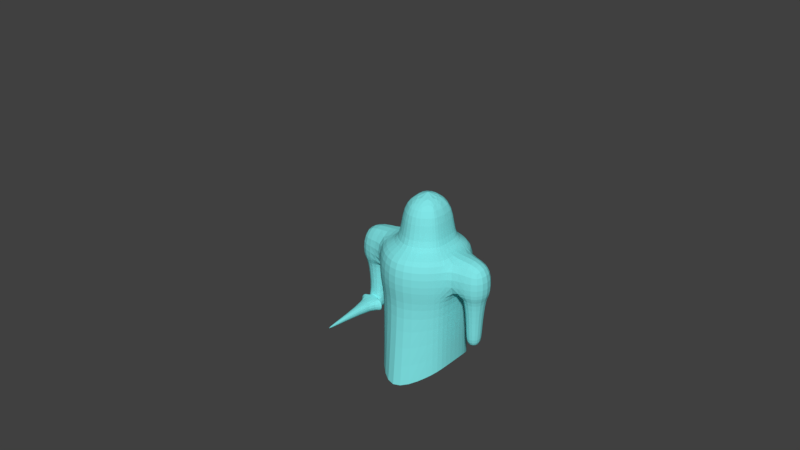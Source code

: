 # Source: Knight.blend  (saved by Blender 2.79.0; exported with 4.5.12 LTS)
import bpy
from mathutils import Matrix  # noqa: F401  (used for matrix-valued properties, if any)

bpy.ops.wm.read_factory_settings(use_empty=True)
scene = bpy.context.scene
scene.name = 'Scene'

# ---- collections
col_collection_1 = bpy.data.collections.new('Collection 1'); scene.collection.children.link(col_collection_1)

# ---- materials (node trees are filled in below, after node groups)
mat_base = bpy.data.materials.new('base')
mat_base.alpha_threshold = 0.0
mat_base.use_transparent_shadow = False
mat_base.diffuse_color = (0.2178, 0.7908, 0.8, 1.0)
mat_base.roughness = 0.5

# ---- material node trees

# ---- world
world_world = bpy.data.worlds.new('World'); scene.world = world_world
world_world.color = (0.05088, 0.05088, 0.05088)
world_world.use_sun_shadow = False
world_world.sun_shadow_jitter_overblur = 0.0
world_world.cycles.sampling_method = 'MANUAL'

# ---- meshes
me_cube = bpy.data.meshes.new('Cube')
me_cube.from_pydata([(0.3024, -1.402, 1.247), (1.202, -0.8621, 1.247), (0.002439, 1.208, 1.247), (-0.5976, 0.9379, 1.247), (-0.5976, -0.8621, 1.247), (1.382, 0.4879, 1.247), (1.202, 0.9379, 1.247), (0.6024, 1.208, 1.247), (-0.7776, -0.4121, 1.247), (-0.7776, 0.4879, 1.247), (1.382, -0.4121, 1.247), (0.6024, 1.208, 0.2475), (1.202, 0.9379, 0.2475), (-0.5976, 0.9379, 0.2475), (0.002439, 1.208, 0.2475), (-0.7776, -0.4121, 0.2475), (-0.7776, 0.4879, 0.2475), (0.3024, -1.402, 0.2475), (-0.5976, -0.8621, 0.2475), (1.382, -0.4121, 0.2475), (1.202, -0.8621, 0.2475), (1.382, 0.4879, 0.2475), (-1.694, 0.4544, 1.247), (-1.694, -0.4456, 1.247), (-1.694, -0.4456, 0.2475), (-1.694, 0.4544, 0.2475), (2.281, -0.4212, 1.247), (2.281, 0.4788, 1.247), (2.281, -0.4212, 0.2475), (2.281, 0.4788, 0.2475), (-0.9448, -0.3106, 0.2475), (-0.9448, 0.3194, 0.2475), (-1.562, -0.3106, 0.2475), (-1.562, 0.3194, 0.2475), (1.593, 0.3438, 0.2475), (1.593, -0.2862, 0.2475), (2.16, 0.3438, 0.2475), (2.16, -0.2862, 0.2475), (-1.037, -0.2161, -0.7525), (-1.037, 0.2249, -0.7525), (-1.47, -0.2161, -0.7525), (-1.47, 0.2249, -0.7525), (1.678, 0.2493, -0.7525), (1.678, -0.1917, -0.7525), (2.075, 0.2493, -0.7525), (2.075, -0.1917, -0.7525), (-1.037, -0.2161, -1.253), (-1.037, 0.2249, -1.253), (-1.47, -0.2161, -1.253), (-1.47, 0.2249, -1.253), (1.678, 0.2493, -1.253), (1.678, -0.1917, -1.253), (2.075, 0.2493, -1.253), (2.075, -0.1917, -1.253), (0.3024, -0.7257, 1.247), (0.8024, -0.4257, 1.247), (0.1358, 0.7243, 1.247), (-0.1976, 0.5743, 1.247), (-0.1976, -0.4257, 1.247), (0.9024, 0.3243, 1.247), (0.8024, 0.5743, 1.247), (0.4691, 0.7243, 1.247), (-0.2976, -0.1757, 1.247), (-0.2976, 0.3243, 1.247), (0.9024, -0.1757, 1.247), (0.3024, -0.7257, 2.247), (0.8024, -0.4257, 2.247), (0.1358, 0.7243, 2.247), (-0.1976, 0.5743, 2.247), (-0.1976, -0.4257, 2.247), (0.9024, 0.3243, 2.247), (0.8024, 0.5743, 2.247), (0.4691, 0.7243, 2.247), (-0.2976, -0.1757, 2.247), (-0.2976, 0.3243, 2.247), (0.9024, -0.1757, 2.247), (0.3024, 0.04616, 2.747), (-1.362, 0.2249, -0.8765), (-1.145, 0.2249, -0.8765), (-1.362, 0.2249, -1.129), (-1.145, 0.2249, -1.129), (-1.362, 0.6749, -0.8765), (-1.145, 0.6749, -0.8765), (-1.362, 0.6749, -1.129), (-1.145, 0.6749, -1.129), (-1.102, -0.2161, -0.8275), (-1.405, -0.2161, -0.8275), (-1.102, -0.2161, -1.178), (-1.405, -0.2161, -1.178), (-1.102, -0.3511, -0.8275), (-1.405, -0.3511, -0.8275), (-1.102, -0.3511, -1.178), (-1.405, -0.3511, -1.178), (-1.713, -0.3511, -0.8275), (-1.713, -0.3511, -1.178), (-1.241, -2.151, -0.9956), (-1.265, -2.151, -0.9956), (-0.7935, -0.3511, -1.178), (-0.7935, -0.3511, -0.8275), (-1.241, -2.151, -1.009), (-1.265, -2.151, -1.009), (1.112, 0.8561, -0.1275), (0.03244, 1.099, -0.1275), (-0.6696, 0.4511, -0.1275), (-0.5076, -0.7639, -0.1275), (1.112, -0.7639, -0.1275), (1.274, 0.4511, -0.1275), (0.5724, 1.099, -0.1275), (-0.5076, 0.8561, -0.1275), (-0.6696, -0.3589, -0.1275), (0.3024, -1.25, -0.1275), (1.274, -0.3589, -0.1275), (1.112, 0.8561, -2.134), (0.03244, 1.356, -2.579), (-0.6696, 0.4511, -1.955), (-0.5076, -0.7639, -2.134), (1.112, -0.7639, -2.134), (1.274, 0.4511, -1.955), (0.5724, 1.356, -2.579), (-0.5076, 0.8561, -2.134), (-0.6696, -0.3589, -1.955), (0.3024, -1.563, -2.579), (1.274, -0.3589, -1.955)], [], [(1, 10, 64, 55), (12, 11, 7, 6), (14, 13, 3, 2), (8, 9, 22, 23), (11, 14, 2, 7), (18, 17, 0, 4), (20, 19, 10, 1), (15, 18, 4, 8), (21, 12, 6, 5), (5, 10, 26, 27), (17, 20, 1, 0), (13, 16, 9, 3), (108, 103, 16, 13), (110, 105, 20, 17), (111, 106, 21, 19), (106, 101, 12, 21), (109, 104, 18, 15), (105, 111, 19, 20), (104, 110, 17, 18), (107, 102, 14, 11), (103, 109, 15, 16), (102, 108, 13, 14), (101, 107, 11, 12), (25, 24, 23, 22), (24, 25, 33, 32), (15, 8, 23, 24), (9, 16, 25, 22), (28, 29, 27, 26), (21, 5, 27, 29), (10, 19, 28, 26), (21, 29, 36, 34), (33, 31, 39, 41), (16, 15, 30, 31), (15, 24, 32, 30), (25, 16, 31, 33), (36, 37, 45, 44), (28, 19, 35, 37), (19, 21, 34, 35), (29, 28, 37, 36), (38, 40, 86, 85), (32, 33, 41, 40), (30, 32, 40, 38), (31, 30, 38, 39), (45, 43, 51, 53), (34, 36, 44, 42), (35, 34, 42, 43), (37, 35, 43, 45), (47, 46, 48, 49), (39, 38, 46, 47), (39, 47, 80, 78), (40, 41, 49, 48), (51, 50, 52, 53), (44, 45, 53, 52), (42, 44, 52, 50), (43, 42, 50, 51), (59, 60, 71, 70), (8, 4, 58, 62), (5, 6, 60, 59), (10, 5, 59, 64), (0, 1, 55, 54), (3, 9, 63, 57), (6, 7, 61, 60), (2, 3, 57, 56), (9, 8, 62, 63), (7, 2, 56, 61), (4, 0, 54, 58), (64, 59, 70, 75), (54, 55, 66, 65), (57, 63, 74, 68), (60, 61, 72, 71), (56, 57, 68, 67), (63, 62, 73, 74), (61, 56, 67, 72), (58, 54, 65, 69), (55, 64, 75, 66), (62, 58, 69, 73), (73, 69, 76), (69, 65, 76), (65, 66, 76), (66, 75, 76), (75, 70, 76), (70, 71, 76), (71, 72, 76), (72, 67, 76), (67, 68, 76), (68, 74, 76), (74, 73, 76), (41, 39, 78, 77), (49, 41, 77, 79), (47, 49, 79, 80), (81, 82, 84, 83), (79, 77, 81, 83), (80, 79, 83, 84), (78, 80, 84, 82), (85, 86, 90, 89), (40, 48, 88, 86), (48, 46, 87, 88), (46, 38, 85, 87), (77, 78, 82, 81), (89, 91, 97, 98), (88, 87, 91, 92), (90, 86, 93), (92, 90, 93, 94), (88, 94, 93, 86), (87, 97, 91), (95, 96, 100, 99), (85, 98, 97, 87), (89, 98, 85), (92, 94, 88), (91, 89, 95, 99), (92, 91, 99, 100), (90, 92, 100, 96), (89, 90, 96, 95), (109, 103, 114, 120), (105, 110, 121, 116), (104, 109, 120, 115), (102, 107, 118, 113), (103, 108, 119, 114), (107, 101, 112, 118), (101, 106, 117, 112), (110, 104, 115, 121), (108, 102, 113, 119), (106, 111, 122, 117), (111, 105, 116, 122)])
_k = set([(77, 78), (77, 79), (78, 80), (79, 80), (89, 90), (89, 91), (90, 92), (91, 92)])
me_cube.attributes.new('sharp_edge', 'BOOLEAN', 'EDGE').data.foreach_set('value', [ (min(e.vertices), max(e.vertices)) in _k for e in me_cube.edges])
me_cube.materials.append(mat_base)
me_cube.use_remesh_preserve_volume = False
me_cube.use_remesh_preserve_attributes = False
me_cube.use_mirror_vertex_groups = False
me_cube.update()
arm_armature = bpy.data.armatures.new('Armature')  # bones are not reproduced

# ---- objects
ob_armature = bpy.data.objects.new('Armature', arm_armature)
ob_cube = bpy.data.objects.new('Cube', me_cube)
ob_empty = bpy.data.objects.new('Empty', None)

# ---- transforms, parenting, visibility, modifiers, constraints
ob_armature.location = (0.3097, 0.01548, -1.623)
ob_armature.show_in_front = True
ob_armature.lineart.crease_threshold = 0.0
ob_cube.parent = ob_armature
ob_cube.matrix_parent_inverse = Matrix(((1.0, 0.0, 0.0, -0.3097), (0.0, 1.0, 0.0, -0.01548), (0.0, 0.0, 1.0, 1.623), (0.0, 0.0, 0.0, 1.0)))
ob_cube.location = (0.0, 0.0, 0.0)
ob_cube.lineart.crease_threshold = 0.0
_vg = ob_cube.vertex_groups.new(name='Bone')
for _i, _w in zip([0, 1, 2, 3, 4, 5, 6, 7, 8, 9, 10, 11, 12, 13, 14, 15, 16, 17, 18, 19, 20, 21, 54, 55, 56, 57, 58, 59, 60, 61, 62, 63, 64, 65, 66, 67, 68, 69, 70, 71, 72, 73, 74, 75, 76, 101, 102, 103, 104, 105, 106, 107, 108, 109, 110, 111, 112, 113, 114, 115, 116, 117, 118, 119, 120, 121, 122], [0.3022, 0.1118, 0.1864, 0.1099, 0.1111, 0.01609, 0.1095, 0.1867, 0.007203, 0.01547, 0.007368, 0.6012, 0.291, 0.2875, 0.5975, 0.09936, 0.1058, 0.6075, 0.2619, 0.09565, 0.2595, 0.1114, 0.1486, 0.1042, 0.1286, 0.1072, 0.1035, 0.08383, 0.1049, 0.1286, 0.08046, 0.08586, 0.08153, 0.3197, 0.315, 0.3176, 0.3137, 0.3146, 0.3125, 0.3131, 0.3174, 0.3129, 0.3127, 0.3127, 0.3203, 0.8304, 0.8831, 0.7888, 0.8248, 0.8276, 0.7893, 0.8844, 0.8296, 0.7848, 0.8781, 0.792, 0.9623, 0.9686, 0.9506, 0.9609, 0.9593, 0.9557, 0.9678, 0.9579, 0.9541, 0.9662, 0.9529]): _vg.add([_i], _w, 'REPLACE')
_vg = ob_cube.vertex_groups.new(name='Bone.001')
for _i, _w in zip([0, 1, 2, 3, 4, 6, 7, 8, 9, 11, 12, 13, 14, 15, 16, 17, 18, 20, 22, 23, 24, 25, 30, 31, 54, 55, 56, 57, 58, 59, 60, 61, 62, 63, 64, 65, 66, 67, 68, 69, 70, 71, 72, 73, 74, 75, 76, 102, 103, 104, 107, 108, 109, 110, 114, 119, 120], [0.3698, 0.1044, 0.5794, 0.7736, 0.7804, 0.08337, 0.2171, 0.8757, 0.867, 0.1105, 0.0344, 0.6073, 0.2682, 0.6723, 0.6763, 0.1904, 0.6353, 0.05188, 0.4931, 0.4955, 0.1037, 0.09253, 0.09065, 0.08081, 0.5491, 0.2016, 0.5734, 0.7189, 0.748, 0.1091, 0.1561, 0.284, 0.8032, 0.7854, 0.1173, 0.3158, 0.3299, 0.3305, 0.3413, 0.3395, 0.3304, 0.3351, 0.3433, 0.3473, 0.3469, 0.3285, 0.3347, 0.0692, 0.1598, 0.1342, 0.02127, 0.1298, 0.162, 0.05605, 0.01989, 0.004833, 0.01494]): _vg.add([_i], _w, 'REPLACE')
_vg = ob_cube.vertex_groups.new(name='Bone.004')
for _i, _w in zip([3, 4, 8, 9, 13, 15, 16, 18, 22, 23, 24, 25, 30, 31, 32, 33, 38, 39, 40, 41, 46, 47, 48, 49, 77, 78, 79, 80, 81, 82, 83, 84, 85, 86, 87, 93, 94, 98, 103, 109], [0.01203, 0.003327, 0.0753, 0.07635, 0.06133, 0.2203, 0.21, 0.05438, 0.5018, 0.4995, 0.8877, 0.9002, 0.891, 0.9039, 0.9761, 0.9753, 0.8833, 0.9475, 0.8616, 0.9308, 0.06098, 0.4598, 0.09412, 0.4505, 0.4378, 0.4649, 0.4607, 0.444, 0.3891, 0.3956, 0.4229, 0.4239, 0.1596, 0.2795, 0.001207, 0.09319, 0.0299, 0.05023, 0.03485, 0.03846]): _vg.add([_i], _w, 'REPLACE')
_vg = ob_cube.vertex_groups.new(name='Bone.005')
for _i, _w in zip([38, 39, 40, 41, 46, 47, 48, 49, 77, 78, 79, 80, 81, 82, 83, 84, 85, 86, 87, 88, 89, 90, 91, 92, 93, 94, 95, 96, 97, 98, 99, 100], [0.1138, 0.05037, 0.1375, 0.06832, 0.939, 0.5401, 0.9058, 0.5495, 0.5618, 0.5345, 0.5392, 0.5559, 0.6107, 0.6041, 0.5769, 0.576, 0.8399, 0.7202, 0.9744, 0.9858, 0.9959, 0.9889, 0.9982, 0.9964, 0.9067, 0.96, 0.9987, 0.9987, 0.9774, 0.9496, 0.9987, 0.9987]): _vg.add([_i], _w, 'REPLACE')
_vg = ob_cube.vertex_groups.new(name='Bone.002')
for _i, _w in zip([0, 1, 2, 3, 4, 5, 6, 7, 10, 11, 12, 13, 14, 17, 18, 19, 20, 21, 26, 27, 28, 29, 34, 35, 54, 55, 56, 57, 58, 59, 60, 61, 62, 63, 64, 65, 66, 67, 68, 69, 70, 71, 72, 73, 74, 75, 76, 101, 102, 105, 106, 107, 110, 111, 116, 117, 122], [0.3183, 0.7578, 0.2162, 0.08354, 0.08042, 0.8598, 0.7723, 0.5778, 0.8752, 0.2613, 0.5988, 0.03337, 0.108, 0.1815, 0.04251, 0.7014, 0.6387, 0.6571, 0.4939, 0.4956, 0.0902, 0.104, 0.08566, 0.07205, 0.2925, 0.6791, 0.2849, 0.156, 0.1329, 0.7822, 0.7206, 0.5742, 0.09342, 0.1047, 0.7783, 0.3577, 0.3475, 0.3444, 0.3369, 0.3383, 0.3483, 0.3435, 0.3317, 0.3315, 0.3317, 0.3504, 0.3394, 0.1276, 0.01998, 0.1327, 0.158, 0.06732, 0.05489, 0.1598, 0.002455, 0.01223, 0.01699]): _vg.add([_i], _w, 'REPLACE')
_vg = ob_cube.vertex_groups.new(name='Bone.003')
for _i, _w in zip([5, 6, 10, 12, 19, 20, 21, 26, 27, 28, 29, 34, 35, 36, 37, 42, 43, 44, 45, 50, 51, 52, 53, 106, 111], [0.0818, 0.01627, 0.07089, 0.06595, 0.1951, 0.04535, 0.2235, 0.5013, 0.4986, 0.9037, 0.8874, 0.8992, 0.9173, 0.9833, 0.9794, 0.9978, 0.9985, 0.9992, 0.9992, 0.9997, 0.9998, 0.9998, 0.9998, 0.03742, 0.02828]): _vg.add([_i], _w, 'REPLACE')
_m = ob_cube.modifiers.new('Subsurf', 'SUBSURF')
_m.uv_smooth = 'PRESERVE_CORNERS'
_m.quality = 2
_m.levels = 0
_m.show_only_control_edges = False
_m = ob_cube.modifiers.new('EdgeSplit', 'EDGE_SPLIT')
_m.use_edge_angle = False
_m = ob_cube.modifiers.new('Armature', 'ARMATURE')
_m.object = ob_armature
ob_empty.location = (-3.515, 5.172, 0.0)
ob_empty.rotation_euler = (1.571, 0.0, 0.0)
ob_empty.scale = (15.0, 15.0, 1.0)
ob_empty.empty_display_type = 'IMAGE'
ob_empty.empty_image_offset = (0.0, 0.0)
ob_empty.color = (1.0, 1.0, 1.0, 0.75)
ob_empty.lineart.crease_threshold = 0.0

# ---- collection membership
col_collection_1.objects.link(ob_armature)
col_collection_1.objects.link(ob_cube)
col_collection_1.objects.link(ob_empty)

# ---- scene / render settings (as saved in the file)
scene.frame_start = 1; scene.frame_end = 45; scene.frame_set(17)
scene.render.engine = 'BLENDER_EEVEE_NEXT'
scene.render.resolution_percentage = 50
scene.render.dither_intensity = 0.0
scene.cycles.use_denoising = False
scene.cycles.samples = 128
scene.cycles.sampling_pattern = 'TABULATED_SOBOL'
scene.cycles.use_adaptive_sampling = False
scene.cycles.use_light_tree = False
scene.cycles.blur_glossy = 0.0
scene.cycles.sample_clamp_indirect = 0.0
scene.view_settings.view_transform = 'Standard'
bpy.context.view_layer.update()

# ---- added for rendering (the .blend has no active camera and no usable light): camera, sun
cam_auto = bpy.data.cameras.new('AutoCamera')
cam_auto.lens = 50.0
cam_auto.sensor_width = 36.0
cam_auto.clip_end = 1000.0
ob_auto_camera = bpy.data.objects.new('AutoCamera', cam_auto)
scene.collection.objects.link(ob_auto_camera)
ob_auto_camera.location = (15.6884, -19.4782, 14.4117)
ob_auto_camera.rotation_euler = (1.09748, -7.21219e-08, 0.694738)
scene.camera = ob_auto_camera
light_auto_sun = bpy.data.lights.new('AutoSun', 'SUN')
light_auto_sun.energy = 3.0
light_auto_sun.angle = 0.0523599
ob_auto_sun = bpy.data.objects.new('AutoSun', light_auto_sun)
scene.collection.objects.link(ob_auto_sun)
ob_auto_sun.rotation_euler = (0.872665, 0.174533, 0.523599)
bpy.context.view_layer.update()
